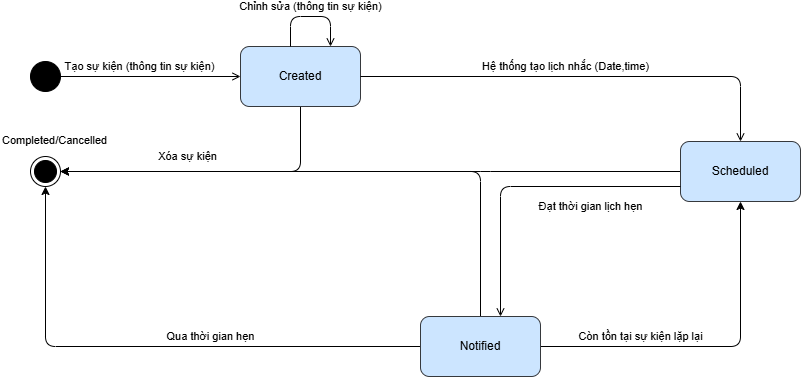

The diagram above was exported from draw.io. Its source (the exported page's mxGraphModel, read from the mxfile embedded in the PNG):
<mxGraphModel dx="1168" dy="819" grid="1" gridSize="10" guides="1" tooltips="1" connect="1" arrows="1" fold="1" page="1" pageScale="1" pageWidth="827" pageHeight="1169" math="0" shadow="0">
  <root>
    <mxCell id="0" />
    <mxCell id="1" parent="0" />
    <mxCell id="ERMpriCYRUGj4aUG1Gq1-9" edge="1" parent="1" source="ERMpriCYRUGj4aUG1Gq1-2" style="edgeStyle=orthogonalEdgeStyle;rounded=0;orthogonalLoop=1;jettySize=auto;html=1;endArrow=open;endFill=0;" target="ERMpriCYRUGj4aUG1Gq1-6" value="Tạo sự kiện (thông tin sự kiện)">
      <mxGeometry relative="1" x="-0.125" y="10" as="geometry">
        <mxPoint as="offset" />
      </mxGeometry>
    </mxCell>
    <mxCell id="ERMpriCYRUGj4aUG1Gq1-2" parent="1" style="ellipse;fillColor=strokeColor;html=1;" value="" vertex="1">
      <mxGeometry height="30" width="30" x="40" y="65" as="geometry" />
    </mxCell>
    <mxCell id="cRENa2OymbBSHxnTYubs-2" edge="1" parent="1" source="ERMpriCYRUGj4aUG1Gq1-6" style="edgeStyle=orthogonalEdgeStyle;rounded=1;orthogonalLoop=1;jettySize=auto;html=1;curved=0;" target="0d3D6hjA9_HE2fDIAarh-4" value="Xóa sự kiện">
      <mxGeometry relative="1" x="0.1698" y="-15" as="geometry">
        <mxPoint as="offset" />
        <Array as="points">
          <mxPoint x="310" y="175" />
        </Array>
      </mxGeometry>
    </mxCell>
    <mxCell id="ERMpriCYRUGj4aUG1Gq1-6" parent="1" style="rounded=1;whiteSpace=wrap;html=1;fillColor=#cce5ff;strokeColor=#36393d;" value="Created" vertex="1">
      <mxGeometry height="60" width="120" x="250" y="50" as="geometry" />
    </mxCell>
    <mxCell id="IO8ccvRmbyW0pUrErNEe-7" edge="1" parent="1" source="ERMpriCYRUGj4aUG1Gq1-6" style="edgeStyle=orthogonalEdgeStyle;rounded=1;orthogonalLoop=1;jettySize=auto;html=1;endArrow=open;endFill=0;curved=0;" target="IO8ccvRmbyW0pUrErNEe-8" value="Hệ thống tạo lịch nhắc (Date,time)">
      <mxGeometry relative="1" x="-0.0769" y="10" as="geometry">
        <mxPoint as="offset" />
        <mxPoint x="150" y="230" as="sourcePoint" />
      </mxGeometry>
    </mxCell>
    <mxCell id="cRENa2OymbBSHxnTYubs-3" edge="1" parent="1" source="IO8ccvRmbyW0pUrErNEe-8" style="edgeStyle=orthogonalEdgeStyle;rounded=1;orthogonalLoop=1;jettySize=auto;html=1;curved=0;" target="0d3D6hjA9_HE2fDIAarh-4">
      <mxGeometry relative="1" as="geometry">
        <Array as="points">
          <mxPoint x="490" y="175" />
          <mxPoint x="490" y="175" />
        </Array>
      </mxGeometry>
    </mxCell>
    <mxCell id="IO8ccvRmbyW0pUrErNEe-8" parent="1" style="rounded=1;whiteSpace=wrap;html=1;fillColor=#cce5ff;strokeColor=#36393d;" value="Scheduled" vertex="1">
      <mxGeometry height="60" width="120" x="690" y="145" as="geometry" />
    </mxCell>
    <mxCell id="IO8ccvRmbyW0pUrErNEe-9" edge="1" parent="1" source="IO8ccvRmbyW0pUrErNEe-8" style="edgeStyle=orthogonalEdgeStyle;rounded=1;orthogonalLoop=1;jettySize=auto;html=1;endArrow=open;endFill=0;curved=0;" target="IO8ccvRmbyW0pUrErNEe-10" value="Đạt thời gian lịch hẹn">
      <mxGeometry relative="1" x="-0.4194" y="20" as="geometry">
        <mxPoint as="offset" />
        <Array as="points">
          <mxPoint x="510" y="190" />
        </Array>
        <mxPoint x="440" y="210" as="sourcePoint" />
      </mxGeometry>
    </mxCell>
    <mxCell id="cRENa2OymbBSHxnTYubs-4" edge="1" parent="1" source="IO8ccvRmbyW0pUrErNEe-10" style="edgeStyle=orthogonalEdgeStyle;rounded=1;orthogonalLoop=1;jettySize=auto;html=1;strokeColor=default;curved=0;" target="0d3D6hjA9_HE2fDIAarh-4">
      <mxGeometry relative="1" as="geometry">
        <Array as="points">
          <mxPoint x="490" y="175" />
        </Array>
        <mxPoint x="640.0344827586207" y="230" as="sourcePoint" />
        <mxPoint x="60" y="175" as="targetPoint" />
      </mxGeometry>
    </mxCell>
    <mxCell id="cRENa2OymbBSHxnTYubs-5" edge="1" parent="1" source="IO8ccvRmbyW0pUrErNEe-10" style="edgeStyle=orthogonalEdgeStyle;rounded=1;orthogonalLoop=1;jettySize=auto;html=1;curved=0;" target="0d3D6hjA9_HE2fDIAarh-4" value="Qua thời gian hẹn">
      <mxGeometry relative="1" x="-0.215" y="-10" as="geometry">
        <mxPoint as="offset" />
      </mxGeometry>
    </mxCell>
    <mxCell id="PEQaFw3SLgrK99-VtNkp-1" edge="1" parent="1" source="IO8ccvRmbyW0pUrErNEe-10" style="edgeStyle=orthogonalEdgeStyle;rounded=1;orthogonalLoop=1;jettySize=auto;html=1;curved=0;" target="IO8ccvRmbyW0pUrErNEe-8" value="Còn tồn tại sự kiện lặp lại">
      <mxGeometry relative="1" x="-0.4203" y="10" as="geometry">
        <mxPoint as="offset" />
      </mxGeometry>
    </mxCell>
    <mxCell id="IO8ccvRmbyW0pUrErNEe-10" parent="1" style="rounded=1;whiteSpace=wrap;html=1;fillColor=#cce5ff;strokeColor=#36393d;" value="Notified" vertex="1">
      <mxGeometry height="60" width="120" x="430" y="320" as="geometry" />
    </mxCell>
    <mxCell id="0d3D6hjA9_HE2fDIAarh-4" parent="1" style="ellipse;html=1;shape=endState;fillColor=#000000;strokeColor=#000000;" value="" vertex="1">
      <mxGeometry height="30" width="30" x="40" y="160" as="geometry" />
    </mxCell>
    <mxCell id="tjW8qtz0b2Dv-posLmEx-1" edge="1" parent="1" style="edgeStyle=orthogonalEdgeStyle;shape=connector;rounded=1;orthogonalLoop=1;jettySize=auto;html=1;strokeColor=default;align=center;verticalAlign=middle;fontFamily=Helvetica;fontSize=11;fontColor=default;labelBackgroundColor=default;endArrow=open;endFill=0;curved=0;" value="Chỉnh sửa (thông tin sự kiện)">
      <mxGeometry relative="1" y="10" as="geometry">
        <mxPoint as="offset" />
        <Array as="points">
          <mxPoint x="340" y="20" />
        </Array>
        <mxPoint x="299.9999999999999" y="50" as="sourcePoint" />
        <mxPoint x="340" y="50" as="targetPoint" />
      </mxGeometry>
    </mxCell>
    <mxCell id="cRENa2OymbBSHxnTYubs-1" parent="1" style="text;whiteSpace=wrap;html=1;" value="&lt;span style=&quot;color: rgb(0, 0, 0); font-family: Helvetica; font-size: 11px; font-style: normal; font-variant-ligatures: normal; font-variant-caps: normal; font-weight: 400; letter-spacing: normal; orphans: 2; text-align: center; text-indent: 0px; text-transform: none; widows: 2; word-spacing: 0px; -webkit-text-stroke-width: 0px; white-space: nowrap; background-color: rgb(255, 255, 255); text-decoration-thickness: initial; text-decoration-style: initial; text-decoration-color: initial; float: none; display: inline !important;&quot;&gt;Completed/Cancelled&lt;/span&gt;" vertex="1">
      <mxGeometry height="30" width="110" x="10" y="130" as="geometry" />
    </mxCell>
  </root>
</mxGraphModel>